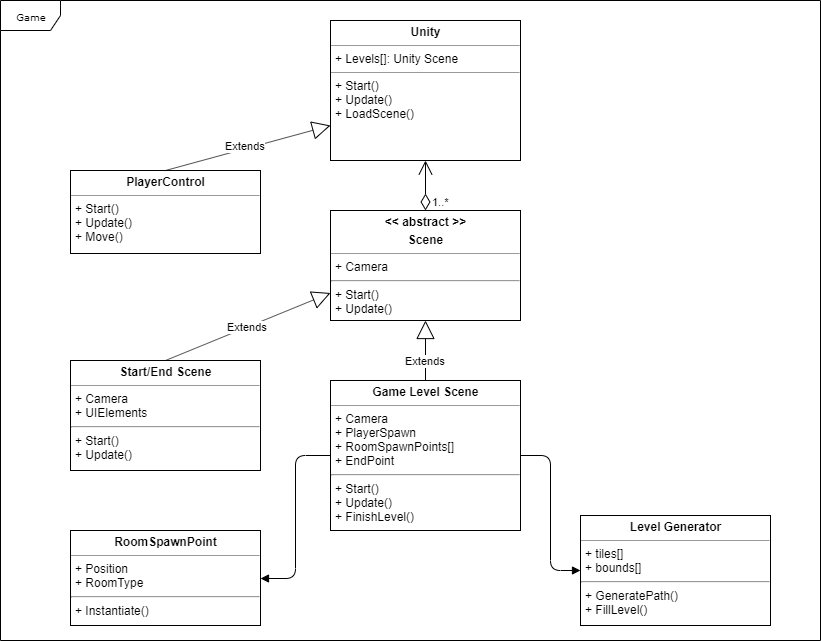

The diagram above was exported from draw.io. Its source (the exported page's mxGraphModel, read from the mxfile embedded in the PNG):
<mxGraphModel dx="918" dy="1148" grid="1" gridSize="10" guides="1" tooltips="1" connect="1" arrows="1" fold="1" page="1" pageScale="1" pageWidth="850" pageHeight="1100" background="#ffffff" math="0" shadow="0">
  <root>
    <mxCell id="0" />
    <mxCell id="1" parent="0" />
    <mxCell id="17acba5748e5396b-1" value="Game" style="shape=umlFrame;whiteSpace=wrap;html=1;rounded=0;shadow=0;comic=0;labelBackgroundColor=none;strokeWidth=1;fontFamily=Verdana;fontSize=10;align=center;" parent="1" vertex="1">
      <mxGeometry x="20" y="20" width="820" height="640" as="geometry" />
    </mxCell>
    <mxCell id="5d2195bd80daf111-18" value="&lt;p style=&quot;margin: 0px ; margin-top: 4px ; text-align: center&quot;&gt;&lt;b&gt;PlayerControl&lt;/b&gt;&lt;/p&gt;&lt;hr size=&quot;1&quot;&gt;&lt;p style=&quot;margin: 0px ; margin-left: 4px&quot;&gt;&lt;/p&gt;&lt;p style=&quot;margin: 0px ; margin-left: 4px&quot;&gt;+ Start()&lt;br&gt;+ Update()&lt;/p&gt;&lt;p style=&quot;margin: 0px ; margin-left: 4px&quot;&gt;+ Move()&lt;/p&gt;" style="verticalAlign=top;align=left;overflow=fill;fontSize=12;fontFamily=Helvetica;html=1;rounded=0;shadow=0;comic=0;labelBackgroundColor=none;strokeWidth=1" parent="1" vertex="1">
      <mxGeometry x="90" y="190" width="190" height="83" as="geometry" />
    </mxCell>
    <mxCell id="vPVbH3B0CYFIq1NmOwBQ-2" value="&lt;p style=&quot;margin: 0px ; margin-top: 4px ; text-align: center&quot;&gt;&lt;b&gt;Unity&lt;/b&gt;&lt;/p&gt;&lt;hr size=&quot;1&quot;&gt;&lt;p style=&quot;margin: 0px ; margin-left: 4px&quot;&gt;+ Levels[]: Unity Scene&lt;br&gt;&lt;/p&gt;&lt;hr size=&quot;1&quot;&gt;&lt;p style=&quot;margin: 0px ; margin-left: 4px&quot;&gt;+ Start()&lt;br&gt;+ Update()&lt;/p&gt;&lt;p style=&quot;margin: 0px ; margin-left: 4px&quot;&gt;+ LoadScene()&lt;/p&gt;&lt;p style=&quot;margin: 0px ; margin-left: 4px&quot;&gt;&lt;br&gt;&lt;/p&gt;" style="verticalAlign=top;align=left;overflow=fill;fontSize=12;fontFamily=Helvetica;html=1;rounded=0;shadow=0;comic=0;labelBackgroundColor=none;strokeWidth=1" parent="1" vertex="1">
      <mxGeometry x="350" y="40" width="190" height="140" as="geometry" />
    </mxCell>
    <mxCell id="vPVbH3B0CYFIq1NmOwBQ-3" value="&lt;p style=&quot;margin: 0px ; margin-top: 4px ; text-align: center&quot;&gt;&lt;b&gt;&amp;lt;&amp;lt; abstract &amp;gt;&amp;gt;&lt;/b&gt;&lt;/p&gt;&lt;p style=&quot;margin: 0px ; margin-top: 4px ; text-align: center&quot;&gt;&lt;b&gt;Scene&lt;/b&gt;&lt;/p&gt;&lt;hr size=&quot;1&quot;&gt;&lt;p style=&quot;margin: 0px ; margin-left: 4px&quot;&gt;&lt;/p&gt;&lt;p style=&quot;margin: 0px ; margin-left: 4px&quot;&gt;+ Camera&lt;/p&gt;&lt;hr&gt;&lt;p style=&quot;margin: 0px ; margin-left: 4px&quot;&gt;+ Start()&lt;br&gt;+ Update()&lt;/p&gt;&lt;p style=&quot;margin: 0px ; margin-left: 4px&quot;&gt;&lt;br&gt;&lt;/p&gt;" style="verticalAlign=top;align=left;overflow=fill;fontSize=12;fontFamily=Helvetica;html=1;rounded=0;shadow=0;comic=0;labelBackgroundColor=none;strokeWidth=1;strokeColor=#000000;" parent="1" vertex="1">
      <mxGeometry x="350" y="230" width="190" height="110" as="geometry" />
    </mxCell>
    <mxCell id="vPVbH3B0CYFIq1NmOwBQ-16" value="" style="edgeStyle=orthogonalEdgeStyle;rounded=1;comic=0;orthogonalLoop=1;jettySize=auto;html=1;shadow=0;align=left;verticalAlign=top;endFill=1;endArrow=block;" parent="1" source="vPVbH3B0CYFIq1NmOwBQ-10" target="vPVbH3B0CYFIq1NmOwBQ-15" edge="1">
      <mxGeometry relative="1" as="geometry" />
    </mxCell>
    <mxCell id="vPVbH3B0CYFIq1NmOwBQ-10" value="&lt;p style=&quot;margin: 0px ; margin-top: 4px ; text-align: center&quot;&gt;&lt;b&gt;Game Level Scene&lt;/b&gt;&lt;br&gt;&lt;/p&gt;&lt;hr size=&quot;1&quot;&gt;&lt;p style=&quot;margin: 0px ; margin-left: 4px&quot;&gt;&lt;/p&gt;&lt;p style=&quot;margin: 0px ; margin-left: 4px&quot;&gt;+ Camera&lt;/p&gt;&lt;p style=&quot;margin: 0px ; margin-left: 4px&quot;&gt;+ PlayerSpawn&lt;/p&gt;&lt;p style=&quot;margin: 0px ; margin-left: 4px&quot;&gt;+ RoomSpawnPoints[]&lt;/p&gt;&lt;p style=&quot;margin: 0px ; margin-left: 4px&quot;&gt;+ EndPoint&lt;/p&gt;&lt;hr&gt;&lt;p style=&quot;margin: 0px ; margin-left: 4px&quot;&gt;+ Start()&lt;br&gt;+ Update()&lt;/p&gt;&lt;p style=&quot;margin: 0px ; margin-left: 4px&quot;&gt;+ FinishLevel()&lt;/p&gt;&lt;p style=&quot;margin: 0px ; margin-left: 4px&quot;&gt;&lt;br&gt;&lt;/p&gt;" style="verticalAlign=top;align=left;overflow=fill;fontSize=12;fontFamily=Helvetica;html=1;rounded=0;shadow=0;comic=0;labelBackgroundColor=none;strokeWidth=1;strokeColor=#000000;" parent="1" vertex="1">
      <mxGeometry x="350" y="400" width="190" height="150" as="geometry" />
    </mxCell>
    <mxCell id="vPVbH3B0CYFIq1NmOwBQ-15" value="&lt;p style=&quot;margin: 0px ; margin-top: 4px ; text-align: center&quot;&gt;&lt;b&gt;Level Generator&lt;/b&gt;&lt;br&gt;&lt;/p&gt;&lt;hr size=&quot;1&quot;&gt;&lt;p style=&quot;margin: 0px ; margin-left: 4px&quot;&gt;&lt;/p&gt;&lt;p style=&quot;margin: 0px ; margin-left: 4px&quot;&gt;+ tiles[]&lt;/p&gt;&lt;p style=&quot;margin: 0px ; margin-left: 4px&quot;&gt;+ bounds[]&lt;/p&gt;&lt;hr&gt;&lt;p style=&quot;margin: 0px ; margin-left: 4px&quot;&gt;+ GeneratePath()&lt;/p&gt;&lt;p style=&quot;margin: 0px ; margin-left: 4px&quot;&gt;+ FillLevel()&lt;/p&gt;&lt;p style=&quot;margin: 0px ; margin-left: 4px&quot;&gt;&lt;br&gt;&lt;/p&gt;" style="verticalAlign=top;align=left;overflow=fill;fontSize=12;fontFamily=Helvetica;html=1;rounded=0;shadow=0;comic=0;labelBackgroundColor=none;strokeWidth=1;strokeColor=#000000;" parent="1" vertex="1">
      <mxGeometry x="600" y="535" width="190" height="110" as="geometry" />
    </mxCell>
    <mxCell id="vPVbH3B0CYFIq1NmOwBQ-13" value="&lt;p style=&quot;margin: 0px ; margin-top: 4px ; text-align: center&quot;&gt;&lt;b&gt;RoomSpawnPoint&lt;/b&gt;&lt;br&gt;&lt;/p&gt;&lt;hr size=&quot;1&quot;&gt;&lt;p style=&quot;margin: 0px ; margin-left: 4px&quot;&gt;&lt;/p&gt;&lt;p style=&quot;margin: 0px ; margin-left: 4px&quot;&gt;+ Position&lt;/p&gt;&lt;p style=&quot;margin: 0px ; margin-left: 4px&quot;&gt;+ RoomType&lt;br&gt;&lt;/p&gt;&lt;hr&gt;&lt;p style=&quot;margin: 0px ; margin-left: 4px&quot;&gt;+ Instantiate()&lt;/p&gt;" style="verticalAlign=top;align=left;overflow=fill;fontSize=12;fontFamily=Helvetica;html=1;rounded=0;shadow=0;comic=0;labelBackgroundColor=none;strokeWidth=1;strokeColor=#000000;" parent="1" vertex="1">
      <mxGeometry x="90" y="550" width="190" height="95" as="geometry" />
    </mxCell>
    <mxCell id="vPVbH3B0CYFIq1NmOwBQ-4" value="1..*" style="endArrow=open;html=1;endSize=12;startArrow=diamondThin;startSize=14;startFill=0;edgeStyle=orthogonalEdgeStyle;align=left;verticalAlign=bottom;entryX=0.5;entryY=1;entryDx=0;entryDy=0;exitX=0.5;exitY=0;exitDx=0;exitDy=0;comic=0;shadow=0;" parent="1" source="vPVbH3B0CYFIq1NmOwBQ-3" target="vPVbH3B0CYFIq1NmOwBQ-2" edge="1">
      <mxGeometry x="-1" y="-5" relative="1" as="geometry">
        <mxPoint x="380" y="440" as="sourcePoint" />
        <mxPoint x="540" y="440" as="targetPoint" />
        <mxPoint as="offset" />
      </mxGeometry>
    </mxCell>
    <mxCell id="vPVbH3B0CYFIq1NmOwBQ-5" value="Extends" style="endArrow=block;endSize=16;endFill=0;html=1;entryX=0;entryY=0.75;entryDx=0;entryDy=0;exitX=0.5;exitY=0;exitDx=0;exitDy=0;" parent="1" source="5d2195bd80daf111-18" target="vPVbH3B0CYFIq1NmOwBQ-2" edge="1">
      <mxGeometry x="-0.0178" y="3" width="160" relative="1" as="geometry">
        <mxPoint x="320" y="550" as="sourcePoint" />
        <mxPoint x="480" y="550" as="targetPoint" />
        <mxPoint as="offset" />
      </mxGeometry>
    </mxCell>
    <mxCell id="vPVbH3B0CYFIq1NmOwBQ-6" value="&lt;p style=&quot;margin: 0px ; margin-top: 4px ; text-align: center&quot;&gt;&lt;b&gt;Start/End Scene&lt;/b&gt;&lt;/p&gt;&lt;hr size=&quot;1&quot;&gt;&lt;p style=&quot;margin: 0px ; margin-left: 4px&quot;&gt;&lt;/p&gt;&lt;p style=&quot;margin: 0px 0px 0px 4px&quot;&gt;+ Camera&lt;/p&gt;&lt;p style=&quot;margin: 0px 0px 0px 4px&quot;&gt;+ UIElements&lt;/p&gt;&lt;hr&gt;&lt;p style=&quot;margin: 0px 0px 0px 4px&quot;&gt;+ Start()&lt;br&gt;+ Update()&lt;/p&gt;" style="verticalAlign=top;align=left;overflow=fill;fontSize=12;fontFamily=Helvetica;html=1;rounded=0;shadow=0;comic=0;labelBackgroundColor=none;strokeWidth=1" parent="1" vertex="1">
      <mxGeometry x="90" y="380" width="190" height="110" as="geometry" />
    </mxCell>
    <mxCell id="vPVbH3B0CYFIq1NmOwBQ-7" value="Extends" style="endArrow=block;endSize=16;endFill=0;html=1;entryX=0;entryY=0.75;entryDx=0;entryDy=0;exitX=0.5;exitY=0;exitDx=0;exitDy=0;" parent="1" source="vPVbH3B0CYFIq1NmOwBQ-6" target="vPVbH3B0CYFIq1NmOwBQ-3" edge="1">
      <mxGeometry width="160" relative="1" as="geometry">
        <mxPoint x="185" y="210" as="sourcePoint" />
        <mxPoint x="360" y="155" as="targetPoint" />
      </mxGeometry>
    </mxCell>
    <mxCell id="vPVbH3B0CYFIq1NmOwBQ-12" value="Extends" style="endArrow=block;endSize=16;endFill=0;html=1;entryX=0.5;entryY=1;entryDx=0;entryDy=0;exitX=0.5;exitY=0;exitDx=0;exitDy=0;" parent="1" source="vPVbH3B0CYFIq1NmOwBQ-10" target="vPVbH3B0CYFIq1NmOwBQ-3" edge="1">
      <mxGeometry x="-0.3333" width="160" relative="1" as="geometry">
        <mxPoint x="195" y="390" as="sourcePoint" />
        <mxPoint x="360" y="322.5" as="targetPoint" />
        <mxPoint as="offset" />
      </mxGeometry>
    </mxCell>
    <mxCell id="vPVbH3B0CYFIq1NmOwBQ-17" value="" style="endArrow=block;endFill=1;html=1;edgeStyle=orthogonalEdgeStyle;align=left;verticalAlign=top;shadow=0;exitX=0;exitY=0.5;exitDx=0;exitDy=0;entryX=1;entryY=0.5;entryDx=0;entryDy=0;" parent="1" source="vPVbH3B0CYFIq1NmOwBQ-10" target="vPVbH3B0CYFIq1NmOwBQ-13" edge="1">
      <mxGeometry x="-0.5858" y="21" relative="1" as="geometry">
        <mxPoint x="210" y="540" as="sourcePoint" />
        <mxPoint x="370" y="540" as="targetPoint" />
        <mxPoint x="-36" y="15" as="offset" />
      </mxGeometry>
    </mxCell>
    <mxCell id="vPVbH3B0CYFIq1NmOwBQ-18" value="" style="resizable=0;html=1;align=left;verticalAlign=bottom;labelBackgroundColor=#ffffff;fontSize=10;" parent="vPVbH3B0CYFIq1NmOwBQ-17" connectable="0" vertex="1">
      <mxGeometry x="-1" relative="1" as="geometry" />
    </mxCell>
  </root>
</mxGraphModel>